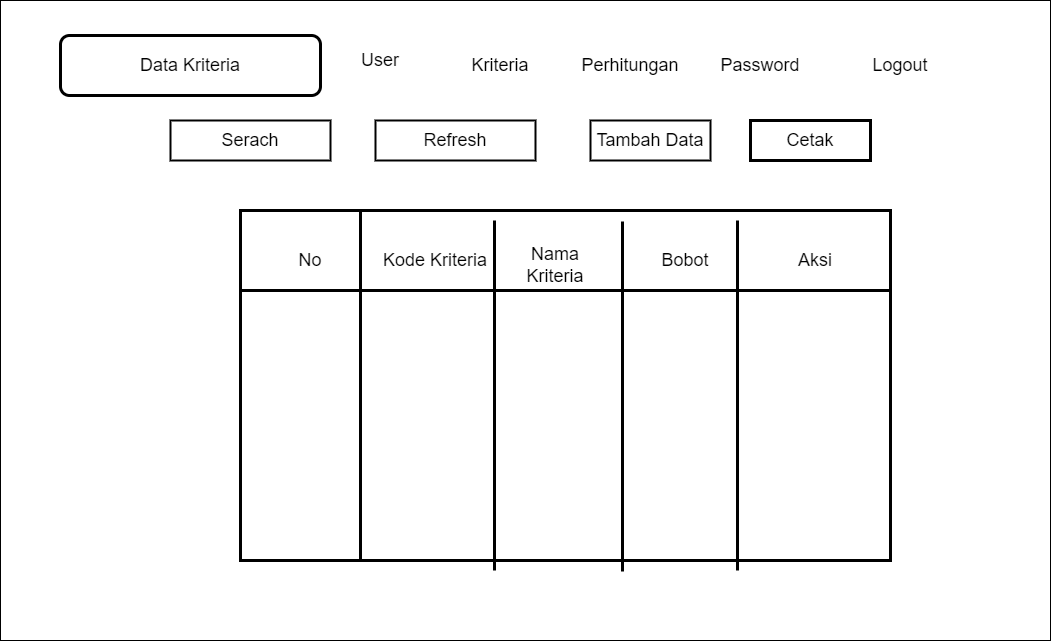

The diagram above was exported from draw.io. Its source (the exported page's mxGraphModel, read from the mxfile embedded in the PNG):
<mxGraphModel dx="1487" dy="1491" grid="1" gridSize="10" guides="1" tooltips="1" connect="1" arrows="1" fold="1" page="1" pageScale="1" pageWidth="1169" pageHeight="827" math="0" shadow="0">
  <root>
    <mxCell id="0" />
    <mxCell id="1" parent="0" />
    <mxCell id="c4XY-Xq0JNdXqhYcEImh-1" value="" style="rounded=0;whiteSpace=wrap;html=1;" parent="1" vertex="1">
      <mxGeometry x="90" y="50" width="1050" height="640" as="geometry" />
    </mxCell>
    <mxCell id="c4XY-Xq0JNdXqhYcEImh-2" value="&lt;font style=&quot;font-size: 18px;&quot;&gt;Tambah Data&lt;/font&gt;" style="rounded=0;whiteSpace=wrap;html=1;strokeWidth=2;" parent="1" vertex="1">
      <mxGeometry x="680" y="170" width="120" height="40" as="geometry" />
    </mxCell>
    <mxCell id="c4XY-Xq0JNdXqhYcEImh-3" value="" style="shape=internalStorage;whiteSpace=wrap;html=1;backgroundOutline=1;fontSize=18;dx=120;dy=80;strokeWidth=3;" parent="1" vertex="1">
      <mxGeometry x="330" y="260" width="650" height="350" as="geometry" />
    </mxCell>
    <mxCell id="c4XY-Xq0JNdXqhYcEImh-4" value="No" style="text;html=1;strokeColor=none;fillColor=none;align=center;verticalAlign=middle;whiteSpace=wrap;rounded=0;fontSize=18;" parent="1" vertex="1">
      <mxGeometry x="370" y="295" width="60" height="30" as="geometry" />
    </mxCell>
    <mxCell id="c4XY-Xq0JNdXqhYcEImh-5" value="" style="endArrow=none;html=1;rounded=0;fontSize=18;entryX=0.5;entryY=0;entryDx=0;entryDy=0;exitX=0.5;exitY=1;exitDx=0;exitDy=0;strokeWidth=3;" parent="1" edge="1">
      <mxGeometry width="50" height="50" relative="1" as="geometry">
        <mxPoint x="584" y="620" as="sourcePoint" />
        <mxPoint x="584" y="270" as="targetPoint" />
      </mxGeometry>
    </mxCell>
    <mxCell id="c4XY-Xq0JNdXqhYcEImh-6" value="Kode Kriteria" style="text;html=1;strokeColor=none;fillColor=none;align=center;verticalAlign=middle;whiteSpace=wrap;rounded=0;fontSize=18;" parent="1" vertex="1">
      <mxGeometry x="465" y="295" width="120" height="30" as="geometry" />
    </mxCell>
    <mxCell id="c4XY-Xq0JNdXqhYcEImh-7" value="Aksi" style="text;html=1;strokeColor=none;fillColor=none;align=center;verticalAlign=middle;whiteSpace=wrap;rounded=0;fontSize=18;strokeWidth=18;" parent="1" vertex="1">
      <mxGeometry x="850" y="290" width="110" height="40" as="geometry" />
    </mxCell>
    <mxCell id="c4XY-Xq0JNdXqhYcEImh-9" value="Cetak" style="rounded=0;whiteSpace=wrap;html=1;strokeWidth=3;fontSize=18;" parent="1" vertex="1">
      <mxGeometry x="840" y="170" width="120" height="40" as="geometry" />
    </mxCell>
    <mxCell id="c4XY-Xq0JNdXqhYcEImh-10" value="User" style="text;html=1;strokeColor=none;fillColor=none;align=center;verticalAlign=middle;whiteSpace=wrap;rounded=0;strokeWidth=3;fontSize=18;" parent="1" vertex="1">
      <mxGeometry x="380" y="95" width="180" height="30" as="geometry" />
    </mxCell>
    <mxCell id="c4XY-Xq0JNdXqhYcEImh-11" value="Kriteria" style="text;html=1;strokeColor=none;fillColor=none;align=center;verticalAlign=middle;whiteSpace=wrap;rounded=0;strokeWidth=3;fontSize=18;" parent="1" vertex="1">
      <mxGeometry x="500" y="100" width="180" height="30" as="geometry" />
    </mxCell>
    <mxCell id="c4XY-Xq0JNdXqhYcEImh-12" value="Perhitungan" style="text;html=1;strokeColor=none;fillColor=none;align=center;verticalAlign=middle;whiteSpace=wrap;rounded=0;strokeWidth=3;fontSize=18;" parent="1" vertex="1">
      <mxGeometry x="630" y="100" width="180" height="30" as="geometry" />
    </mxCell>
    <mxCell id="c4XY-Xq0JNdXqhYcEImh-13" value="Password" style="text;html=1;strokeColor=none;fillColor=none;align=center;verticalAlign=middle;whiteSpace=wrap;rounded=0;strokeWidth=3;fontSize=18;" parent="1" vertex="1">
      <mxGeometry x="760" y="100" width="180" height="30" as="geometry" />
    </mxCell>
    <mxCell id="c4XY-Xq0JNdXqhYcEImh-14" value="" style="rounded=1;whiteSpace=wrap;html=1;strokeWidth=3;fontSize=18;" parent="1" vertex="1">
      <mxGeometry x="150" y="85" width="260" height="60" as="geometry" />
    </mxCell>
    <mxCell id="c4XY-Xq0JNdXqhYcEImh-15" value="Data Kriteria" style="text;html=1;strokeColor=none;fillColor=none;align=center;verticalAlign=middle;whiteSpace=wrap;rounded=0;strokeWidth=3;fontSize=18;" parent="1" vertex="1">
      <mxGeometry x="140" y="100" width="280" height="30" as="geometry" />
    </mxCell>
    <mxCell id="c4XY-Xq0JNdXqhYcEImh-16" value="" style="endArrow=none;html=1;rounded=0;fontSize=18;entryX=0.5;entryY=0;entryDx=0;entryDy=0;exitX=0.5;exitY=1;exitDx=0;exitDy=0;strokeWidth=3;" parent="1" edge="1">
      <mxGeometry width="50" height="50" relative="1" as="geometry">
        <mxPoint x="712" y="621" as="sourcePoint" />
        <mxPoint x="712" y="271" as="targetPoint" />
      </mxGeometry>
    </mxCell>
    <mxCell id="c4XY-Xq0JNdXqhYcEImh-17" value="" style="endArrow=none;html=1;rounded=0;fontSize=18;entryX=0.5;entryY=0;entryDx=0;entryDy=0;exitX=0.5;exitY=1;exitDx=0;exitDy=0;strokeWidth=3;" parent="1" edge="1">
      <mxGeometry width="50" height="50" relative="1" as="geometry">
        <mxPoint x="827" y="620" as="sourcePoint" />
        <mxPoint x="827" y="270" as="targetPoint" />
      </mxGeometry>
    </mxCell>
    <mxCell id="c4XY-Xq0JNdXqhYcEImh-18" value="&lt;font style=&quot;font-size: 18px;&quot;&gt;Nama Kriteria&lt;/font&gt;" style="text;html=1;strokeColor=none;fillColor=none;align=center;verticalAlign=middle;whiteSpace=wrap;rounded=0;" parent="1" vertex="1">
      <mxGeometry x="600" y="300" width="90" height="30" as="geometry" />
    </mxCell>
    <mxCell id="c4XY-Xq0JNdXqhYcEImh-19" value="&lt;font style=&quot;font-size: 18px;&quot;&gt;Bobot&lt;/font&gt;" style="text;html=1;strokeColor=none;fillColor=none;align=center;verticalAlign=middle;whiteSpace=wrap;rounded=0;strokeWidth=13;" parent="1" vertex="1">
      <mxGeometry x="730" y="295" width="90" height="30" as="geometry" />
    </mxCell>
    <mxCell id="c4XY-Xq0JNdXqhYcEImh-20" style="edgeStyle=orthogonalEdgeStyle;rounded=0;orthogonalLoop=1;jettySize=auto;html=1;exitX=0.5;exitY=1;exitDx=0;exitDy=0;strokeWidth=3;fontSize=18;" parent="1" source="c4XY-Xq0JNdXqhYcEImh-19" target="c4XY-Xq0JNdXqhYcEImh-19" edge="1">
      <mxGeometry relative="1" as="geometry" />
    </mxCell>
    <mxCell id="UEijDE9RzQFm3IYD7HDX-1" value="&lt;span style=&quot;font-size: 18px;&quot;&gt;Refresh&lt;/span&gt;" style="rounded=0;whiteSpace=wrap;html=1;strokeWidth=2;" parent="1" vertex="1">
      <mxGeometry x="465" y="170" width="160" height="40" as="geometry" />
    </mxCell>
    <mxCell id="Pd4neUkJ7Nh0eH9KmK5K-1" value="Logout" style="text;html=1;strokeColor=none;fillColor=none;align=center;verticalAlign=middle;whiteSpace=wrap;rounded=0;strokeWidth=3;fontSize=18;" vertex="1" parent="1">
      <mxGeometry x="900" y="100" width="180" height="30" as="geometry" />
    </mxCell>
    <mxCell id="Pd4neUkJ7Nh0eH9KmK5K-4" value="&lt;span style=&quot;font-size: 18px;&quot;&gt;Serach&lt;/span&gt;" style="rounded=0;whiteSpace=wrap;html=1;strokeWidth=2;" vertex="1" parent="1">
      <mxGeometry x="260" y="170" width="160" height="40" as="geometry" />
    </mxCell>
  </root>
</mxGraphModel>